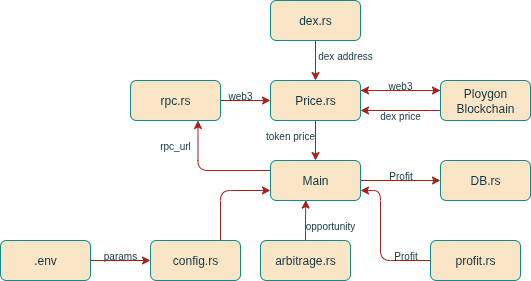

The diagram above was exported from draw.io. Its source (the exported page's mxGraphModel, read from the mxfile embedded in the PNG):
<mxGraphModel dx="1426" dy="945" grid="1" gridSize="10" guides="1" tooltips="1" connect="1" arrows="1" fold="1" page="1" pageScale="1" pageWidth="850" pageHeight="1100" math="0" shadow="0">
  <root>
    <mxCell id="0" />
    <mxCell id="1" parent="0" />
    <mxCell id="T57S7J4Lof9ORzkNpz9A-1" style="edgeStyle=orthogonalEdgeStyle;rounded=1;orthogonalLoop=1;jettySize=auto;html=1;entryX=0;entryY=0.5;entryDx=0;entryDy=0;labelBackgroundColor=none;strokeColor=#A8201A;fontColor=default;" edge="1" parent="1" source="T57S7J4Lof9ORzkNpz9A-3" target="T57S7J4Lof9ORzkNpz9A-4">
      <mxGeometry relative="1" as="geometry" />
    </mxCell>
    <mxCell id="T57S7J4Lof9ORzkNpz9A-2" style="edgeStyle=orthogonalEdgeStyle;rounded=1;orthogonalLoop=1;jettySize=auto;html=1;entryX=0.75;entryY=1;entryDx=0;entryDy=0;labelBackgroundColor=none;strokeColor=#A8201A;fontColor=default;" edge="1" parent="1" source="T57S7J4Lof9ORzkNpz9A-3" target="T57S7J4Lof9ORzkNpz9A-15">
      <mxGeometry relative="1" as="geometry">
        <Array as="points">
          <mxPoint x="308" y="500" />
        </Array>
      </mxGeometry>
    </mxCell>
    <mxCell id="T57S7J4Lof9ORzkNpz9A-3" value="Main" style="rounded=1;whiteSpace=wrap;html=1;labelBackgroundColor=none;fillColor=#FAE5C7;strokeColor=#0F8B8D;fontColor=#143642;" vertex="1" parent="1">
      <mxGeometry x="380" y="490" width="90" height="40" as="geometry" />
    </mxCell>
    <mxCell id="T57S7J4Lof9ORzkNpz9A-4" value="DB.rs" style="rounded=1;whiteSpace=wrap;html=1;labelBackgroundColor=none;fillColor=#FAE5C7;strokeColor=#0F8B8D;fontColor=#143642;" vertex="1" parent="1">
      <mxGeometry x="550" y="490" width="90" height="40" as="geometry" />
    </mxCell>
    <mxCell id="T57S7J4Lof9ORzkNpz9A-5" value="" style="edgeStyle=orthogonalEdgeStyle;rounded=1;orthogonalLoop=1;jettySize=auto;html=1;labelBackgroundColor=none;strokeColor=#A8201A;fontColor=default;" edge="1" parent="1">
      <mxGeometry relative="1" as="geometry">
        <mxPoint x="300" y="580" as="sourcePoint" />
        <mxPoint x="380" y="520" as="targetPoint" />
        <Array as="points">
          <mxPoint x="330" y="580" />
          <mxPoint x="330" y="520" />
        </Array>
      </mxGeometry>
    </mxCell>
    <mxCell id="T57S7J4Lof9ORzkNpz9A-6" value="config.rs" style="rounded=1;whiteSpace=wrap;html=1;labelBackgroundColor=none;fillColor=#FAE5C7;strokeColor=#0F8B8D;fontColor=#143642;" vertex="1" parent="1">
      <mxGeometry x="260" y="570" width="90" height="40" as="geometry" />
    </mxCell>
    <mxCell id="T57S7J4Lof9ORzkNpz9A-7" value="arbitrage.rs" style="rounded=1;whiteSpace=wrap;html=1;labelBackgroundColor=none;fillColor=#FAE5C7;strokeColor=#0F8B8D;fontColor=#143642;" vertex="1" parent="1">
      <mxGeometry x="370" y="570" width="90" height="40" as="geometry" />
    </mxCell>
    <mxCell id="T57S7J4Lof9ORzkNpz9A-8" value="&lt;font style=&quot;font-size: 10px;&quot;&gt;Profit&lt;/font&gt;" style="text;html=1;align=center;verticalAlign=middle;resizable=0;points=[];autosize=1;strokeColor=none;fillColor=none;labelBackgroundColor=none;fontColor=#143642;rounded=1;" vertex="1" parent="1">
      <mxGeometry x="485" y="490" width="50" height="30" as="geometry" />
    </mxCell>
    <mxCell id="T57S7J4Lof9ORzkNpz9A-9" style="edgeStyle=orthogonalEdgeStyle;rounded=1;orthogonalLoop=1;jettySize=auto;html=1;entryX=0.392;entryY=0.989;entryDx=0;entryDy=0;entryPerimeter=0;labelBackgroundColor=none;strokeColor=#A8201A;fontColor=default;" edge="1" parent="1" source="T57S7J4Lof9ORzkNpz9A-7" target="T57S7J4Lof9ORzkNpz9A-3">
      <mxGeometry relative="1" as="geometry" />
    </mxCell>
    <mxCell id="T57S7J4Lof9ORzkNpz9A-10" value="" style="edgeStyle=orthogonalEdgeStyle;rounded=1;orthogonalLoop=1;jettySize=auto;html=1;labelBackgroundColor=none;strokeColor=#A8201A;fontColor=default;" edge="1" parent="1" source="T57S7J4Lof9ORzkNpz9A-12" target="T57S7J4Lof9ORzkNpz9A-3">
      <mxGeometry relative="1" as="geometry" />
    </mxCell>
    <mxCell id="T57S7J4Lof9ORzkNpz9A-11" value="" style="edgeStyle=orthogonalEdgeStyle;rounded=1;orthogonalLoop=1;jettySize=auto;html=1;labelBackgroundColor=none;strokeColor=#A8201A;fontColor=default;" edge="1" parent="1" source="T57S7J4Lof9ORzkNpz9A-12" target="T57S7J4Lof9ORzkNpz9A-21">
      <mxGeometry relative="1" as="geometry">
        <Array as="points">
          <mxPoint x="510" y="420" />
          <mxPoint x="510" y="420" />
        </Array>
      </mxGeometry>
    </mxCell>
    <mxCell id="T57S7J4Lof9ORzkNpz9A-12" value="Price.rs" style="rounded=1;whiteSpace=wrap;html=1;labelBackgroundColor=none;fillColor=#FAE5C7;strokeColor=#0F8B8D;fontColor=#143642;" vertex="1" parent="1">
      <mxGeometry x="380" y="410" width="90" height="40" as="geometry" />
    </mxCell>
    <mxCell id="T57S7J4Lof9ORzkNpz9A-13" value="&lt;font style=&quot;font-size: 10px;&quot;&gt;token price&lt;/font&gt;" style="text;html=1;align=center;verticalAlign=middle;whiteSpace=wrap;rounded=1;labelBackgroundColor=none;fontColor=#143642;" vertex="1" parent="1">
      <mxGeometry x="370" y="450" width="60" height="30" as="geometry" />
    </mxCell>
    <mxCell id="T57S7J4Lof9ORzkNpz9A-14" style="edgeStyle=orthogonalEdgeStyle;rounded=1;orthogonalLoop=1;jettySize=auto;html=1;entryX=0;entryY=0.5;entryDx=0;entryDy=0;labelBackgroundColor=none;strokeColor=#A8201A;fontColor=default;" edge="1" parent="1" source="T57S7J4Lof9ORzkNpz9A-15" target="T57S7J4Lof9ORzkNpz9A-12">
      <mxGeometry relative="1" as="geometry" />
    </mxCell>
    <mxCell id="T57S7J4Lof9ORzkNpz9A-15" value="rpc.rs" style="rounded=1;whiteSpace=wrap;html=1;labelBackgroundColor=none;fillColor=#FAE5C7;strokeColor=#0F8B8D;fontColor=#143642;" vertex="1" parent="1">
      <mxGeometry x="240" y="410" width="90" height="40" as="geometry" />
    </mxCell>
    <mxCell id="T57S7J4Lof9ORzkNpz9A-16" value="" style="edgeStyle=orthogonalEdgeStyle;rounded=1;orthogonalLoop=1;jettySize=auto;html=1;labelBackgroundColor=none;strokeColor=#A8201A;fontColor=default;" edge="1" parent="1" source="T57S7J4Lof9ORzkNpz9A-17" target="T57S7J4Lof9ORzkNpz9A-6">
      <mxGeometry relative="1" as="geometry" />
    </mxCell>
    <mxCell id="T57S7J4Lof9ORzkNpz9A-17" value=".env" style="rounded=1;whiteSpace=wrap;html=1;labelBackgroundColor=none;fillColor=#FAE5C7;strokeColor=#0F8B8D;fontColor=#143642;" vertex="1" parent="1">
      <mxGeometry x="110" y="570" width="90" height="40" as="geometry" />
    </mxCell>
    <mxCell id="T57S7J4Lof9ORzkNpz9A-18" value="&lt;font style=&quot;font-size: 10px;&quot;&gt;rpc_url&lt;/font&gt;" style="text;html=1;align=center;verticalAlign=middle;whiteSpace=wrap;rounded=1;labelBackgroundColor=none;fontColor=#143642;" vertex="1" parent="1">
      <mxGeometry x="255" y="460" width="60" height="30" as="geometry" />
    </mxCell>
    <mxCell id="T57S7J4Lof9ORzkNpz9A-19" style="edgeStyle=orthogonalEdgeStyle;rounded=1;orthogonalLoop=1;jettySize=auto;html=1;labelBackgroundColor=none;strokeColor=#A8201A;fontColor=default;" edge="1" parent="1" source="T57S7J4Lof9ORzkNpz9A-21" target="T57S7J4Lof9ORzkNpz9A-12">
      <mxGeometry relative="1" as="geometry">
        <Array as="points">
          <mxPoint x="510" y="420" />
          <mxPoint x="510" y="420" />
        </Array>
      </mxGeometry>
    </mxCell>
    <mxCell id="T57S7J4Lof9ORzkNpz9A-20" style="edgeStyle=orthogonalEdgeStyle;rounded=1;orthogonalLoop=1;jettySize=auto;html=1;entryX=1;entryY=0.75;entryDx=0;entryDy=0;labelBackgroundColor=none;strokeColor=#A8201A;fontColor=default;" edge="1" parent="1" source="T57S7J4Lof9ORzkNpz9A-21" target="T57S7J4Lof9ORzkNpz9A-12">
      <mxGeometry relative="1" as="geometry">
        <Array as="points">
          <mxPoint x="530" y="440" />
          <mxPoint x="530" y="440" />
        </Array>
      </mxGeometry>
    </mxCell>
    <mxCell id="T57S7J4Lof9ORzkNpz9A-21" value="Ploygon Blockchain" style="rounded=1;whiteSpace=wrap;html=1;labelBackgroundColor=none;fillColor=#FAE5C7;strokeColor=#0F8B8D;fontColor=#143642;" vertex="1" parent="1">
      <mxGeometry x="550" y="410" width="90" height="40" as="geometry" />
    </mxCell>
    <mxCell id="T57S7J4Lof9ORzkNpz9A-22" value="&lt;font style=&quot;font-size: 10px;&quot;&gt;web3&lt;/font&gt;" style="text;html=1;align=center;verticalAlign=middle;whiteSpace=wrap;rounded=1;labelBackgroundColor=none;fontColor=#143642;" vertex="1" parent="1">
      <mxGeometry x="480" y="400" width="60" height="30" as="geometry" />
    </mxCell>
    <mxCell id="T57S7J4Lof9ORzkNpz9A-23" value="&lt;font style=&quot;font-size: 10px;&quot;&gt;dex price&lt;/font&gt;" style="text;html=1;align=center;verticalAlign=middle;whiteSpace=wrap;rounded=1;labelBackgroundColor=none;fontColor=#143642;" vertex="1" parent="1">
      <mxGeometry x="480" y="430" width="60" height="30" as="geometry" />
    </mxCell>
    <mxCell id="T57S7J4Lof9ORzkNpz9A-24" value="&lt;font style=&quot;font-size: 10px;&quot;&gt;opportunity&lt;/font&gt;" style="text;html=1;align=center;verticalAlign=middle;whiteSpace=wrap;rounded=1;labelBackgroundColor=none;fontColor=#143642;" vertex="1" parent="1">
      <mxGeometry x="410" y="540" width="60" height="30" as="geometry" />
    </mxCell>
    <mxCell id="T57S7J4Lof9ORzkNpz9A-25" style="edgeStyle=orthogonalEdgeStyle;rounded=1;orthogonalLoop=1;jettySize=auto;html=1;entryX=1;entryY=0.75;entryDx=0;entryDy=0;labelBackgroundColor=none;strokeColor=#A8201A;fontColor=default;" edge="1" parent="1" source="T57S7J4Lof9ORzkNpz9A-26" target="T57S7J4Lof9ORzkNpz9A-3">
      <mxGeometry relative="1" as="geometry">
        <Array as="points">
          <mxPoint x="490" y="590" />
          <mxPoint x="490" y="520" />
        </Array>
      </mxGeometry>
    </mxCell>
    <mxCell id="T57S7J4Lof9ORzkNpz9A-26" value="profit.rs" style="rounded=1;whiteSpace=wrap;html=1;labelBackgroundColor=none;fillColor=#FAE5C7;strokeColor=#0F8B8D;fontColor=#143642;" vertex="1" parent="1">
      <mxGeometry x="540" y="570" width="90" height="40" as="geometry" />
    </mxCell>
    <mxCell id="T57S7J4Lof9ORzkNpz9A-27" value="&lt;font style=&quot;font-size: 10px;&quot;&gt;Profit&lt;/font&gt;" style="text;html=1;align=center;verticalAlign=middle;resizable=0;points=[];autosize=1;strokeColor=none;fillColor=none;labelBackgroundColor=none;fontColor=#143642;rounded=1;" vertex="1" parent="1">
      <mxGeometry x="490" y="570" width="50" height="30" as="geometry" />
    </mxCell>
    <mxCell id="T57S7J4Lof9ORzkNpz9A-28" value="&lt;font style=&quot;font-size: 10px;&quot;&gt;web3&lt;/font&gt;" style="text;html=1;align=center;verticalAlign=middle;whiteSpace=wrap;rounded=1;labelBackgroundColor=none;fontColor=#143642;" vertex="1" parent="1">
      <mxGeometry x="320" y="410" width="60" height="30" as="geometry" />
    </mxCell>
    <mxCell id="T57S7J4Lof9ORzkNpz9A-29" value="&lt;font style=&quot;font-size: 10px;&quot;&gt;dex address&lt;/font&gt;" style="text;html=1;align=center;verticalAlign=middle;whiteSpace=wrap;rounded=0;fontColor=#143642;" vertex="1" parent="1">
      <mxGeometry x="425" y="370" width="60" height="30" as="geometry" />
    </mxCell>
    <mxCell id="T57S7J4Lof9ORzkNpz9A-30" value="&lt;font style=&quot;font-size: 10px;&quot;&gt;params&lt;/font&gt;" style="text;html=1;align=center;verticalAlign=middle;whiteSpace=wrap;rounded=0;fontColor=#143642;" vertex="1" parent="1">
      <mxGeometry x="200" y="570" width="60" height="30" as="geometry" />
    </mxCell>
    <mxCell id="T57S7J4Lof9ORzkNpz9A-31" style="edgeStyle=orthogonalEdgeStyle;rounded=1;orthogonalLoop=1;jettySize=auto;html=1;strokeColor=#A8201A;fontColor=#143642;fillColor=#FAE5C7;" edge="1" parent="1" source="T57S7J4Lof9ORzkNpz9A-32" target="T57S7J4Lof9ORzkNpz9A-12">
      <mxGeometry relative="1" as="geometry" />
    </mxCell>
    <mxCell id="T57S7J4Lof9ORzkNpz9A-32" value="dex.rs" style="rounded=1;whiteSpace=wrap;html=1;labelBackgroundColor=none;fillColor=#FAE5C7;strokeColor=#0F8B8D;fontColor=#143642;" vertex="1" parent="1">
      <mxGeometry x="380" y="330" width="90" height="40" as="geometry" />
    </mxCell>
  </root>
</mxGraphModel>